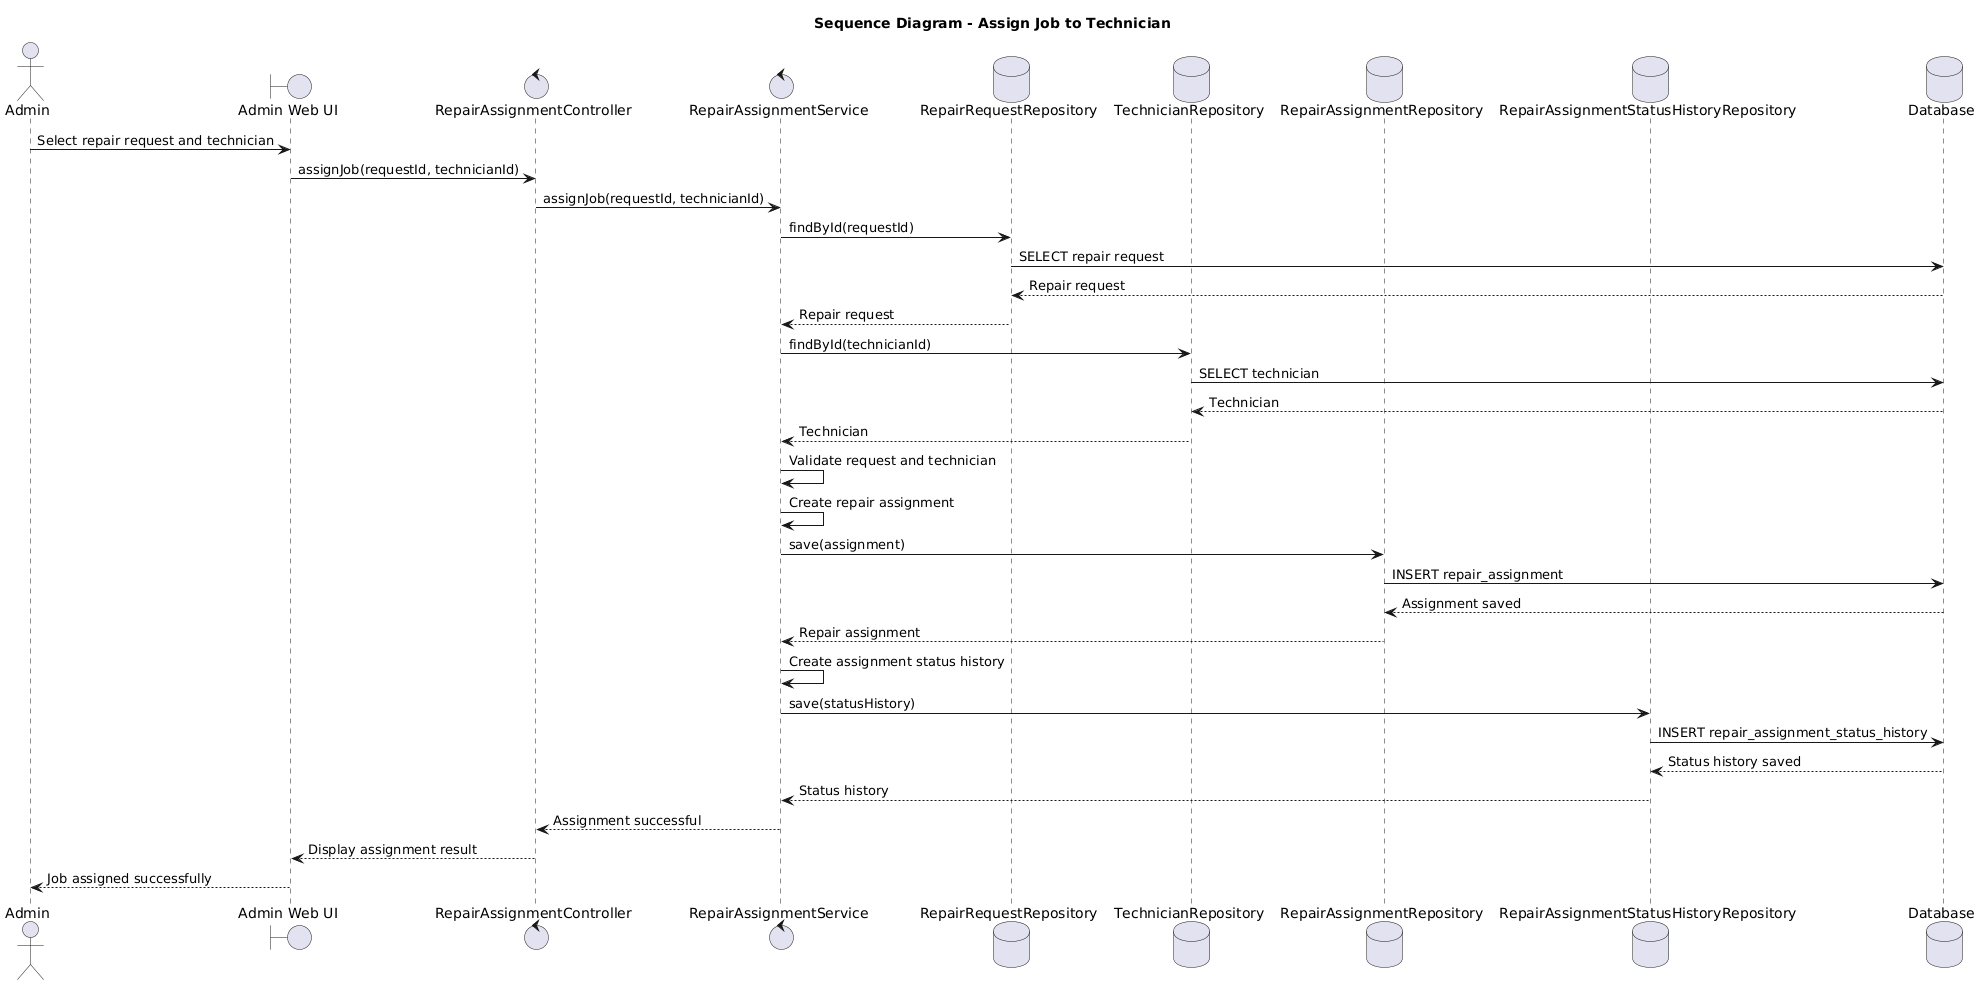

The diagram above was rendered by PlantUML. Its source (embedded in the PNG):
@startuml
title Sequence Diagram - Assign Job to Technician

actor "Admin" as Admin

boundary "Admin Web UI" as UI
control "RepairAssignmentController" as Controller
control "RepairAssignmentService" as Service
database "RepairRequestRepository" as RequestRepo
database "TechnicianRepository" as TechnicianRepo
database "RepairAssignmentRepository" as AssignmentRepo
database "RepairAssignmentStatusHistoryRepository" as HistoryRepo
database "Database" as DB

Admin -> UI : Select repair request and technician
UI -> Controller : assignJob(requestId, technicianId)
Controller -> Service : assignJob(requestId, technicianId)

Service -> RequestRepo : findById(requestId)
RequestRepo -> DB : SELECT repair request
DB --> RequestRepo : Repair request
RequestRepo --> Service : Repair request

Service -> TechnicianRepo : findById(technicianId)
TechnicianRepo -> DB : SELECT technician
DB --> TechnicianRepo : Technician
TechnicianRepo --> Service : Technician

Service -> Service : Validate request and technician
Service -> Service : Create repair assignment

Service -> AssignmentRepo : save(assignment)
AssignmentRepo -> DB : INSERT repair_assignment
DB --> AssignmentRepo : Assignment saved
AssignmentRepo --> Service : Repair assignment

Service -> Service : Create assignment status history
Service -> HistoryRepo : save(statusHistory)
HistoryRepo -> DB : INSERT repair_assignment_status_history
DB --> HistoryRepo : Status history saved
HistoryRepo --> Service : Status history

Service --> Controller : Assignment successful
Controller --> UI : Display assignment result
UI --> Admin : Job assigned successfully
@enduml